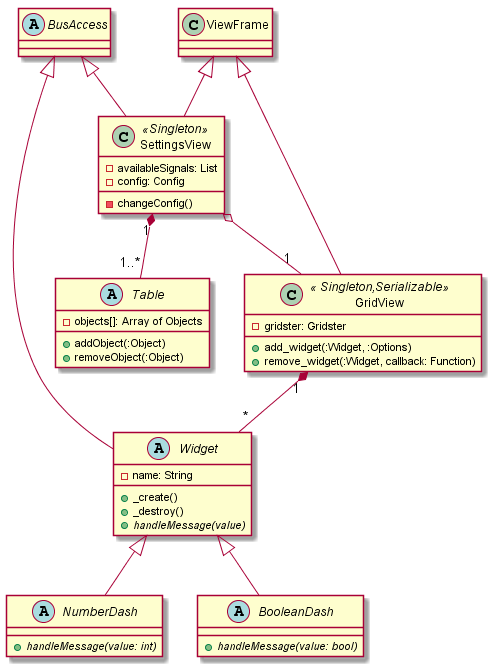

The diagram above was rendered by PlantUML. Its source (embedded in the PNG):
@startuml




GridView "1"*--"*" Widget

abstract class BusAccess

abstract class Widget extends BusAccess{
    -name: String
    +_create()
    +_destroy()
    +{abstract} handleMessage(value)
}

abstract class NumberDash extends Widget{
    +{abstract} handleMessage(value: int)
}

abstract class BooleanDash extends Widget{
    +{abstract} handleMessage(value: bool)
}

class GridView <<  Singleton,Serializable >> extends ViewFrame{
    +add_widget(:Widget, :Options)
    +remove_widget(:Widget, callback: Function)
	-gridster: Gridster
}

'-------------------------------------'

SettingsView "1"*--"1..*" Table
SettingsView o--"1" GridView

class SettingsView <<Singleton>> extends BusAccess, ViewFrame{
	-availableSignals: List
	-config: Config
	-changeConfig()
}

abstract class Table {
    -objects[]: Array of Objects
    +addObject(:Object)
    +removeObject(:Object)
}



@enduml